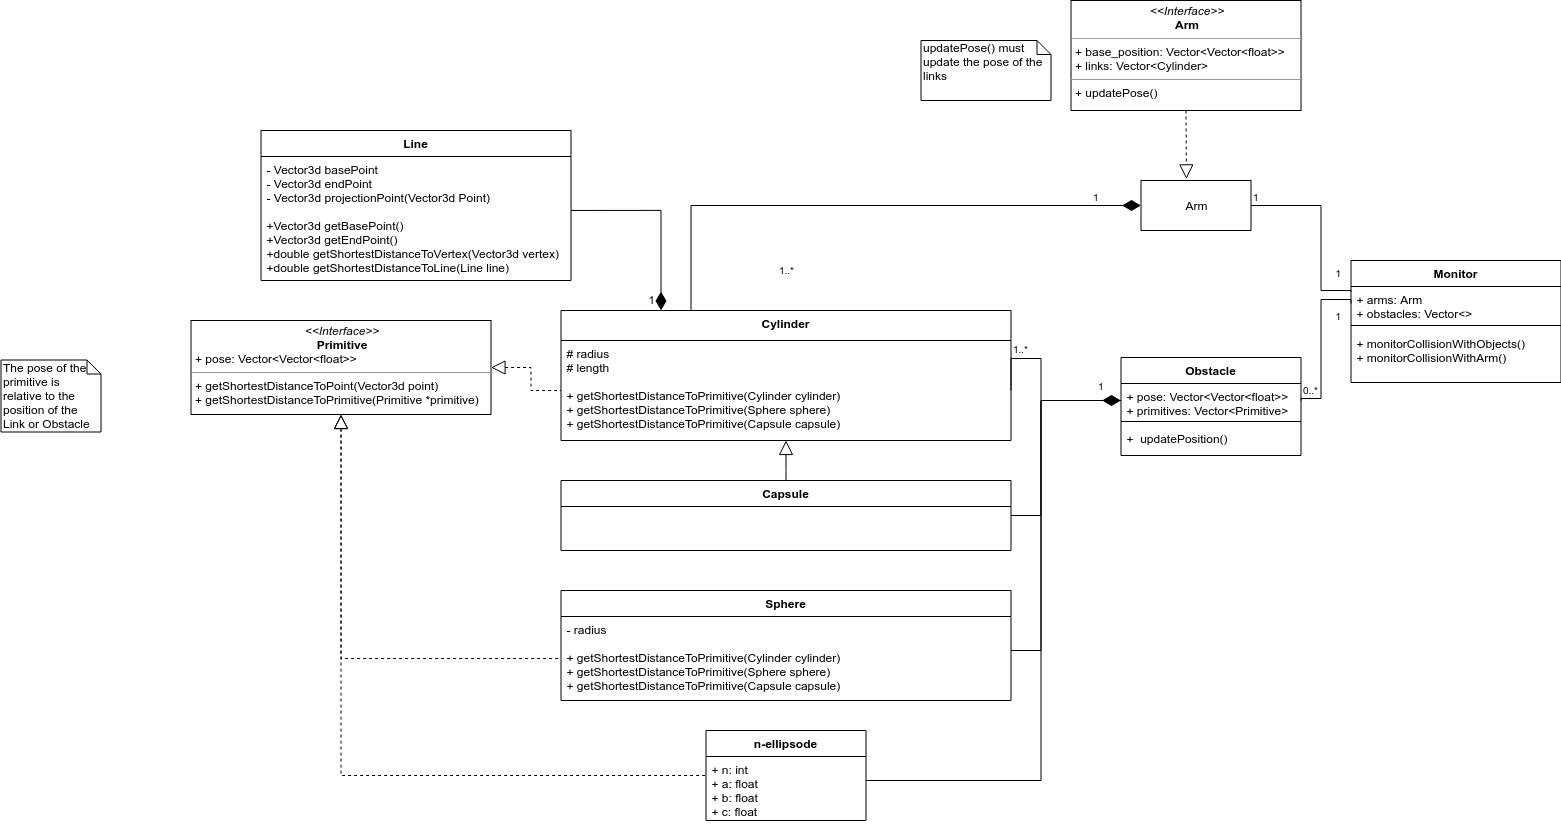

The diagram above was exported from draw.io. Its source (the exported page's mxGraphModel, read from the mxfile embedded in the PNG):
<mxGraphModel dx="3175.5" dy="777" grid="1" gridSize="10" guides="1" tooltips="1" connect="1" arrows="1" fold="1" page="1" pageScale="1.5" pageWidth="1169" pageHeight="826" background="none" math="0" shadow="0">
  <root>
    <mxCell id="0" style=";html=1;" />
    <mxCell id="1" style=";html=1;" parent="0" />
    <mxCell id="1_B4_0tZ6F9BA0FpxolN-25" value="" style="endArrow=none;endFill=0;html=1;edgeStyle=orthogonalEdgeStyle;align=left;verticalAlign=top;entryX=0;entryY=0.154;entryDx=0;entryDy=0;entryPerimeter=0;rounded=0;exitX=1;exitY=0.5;exitDx=0;exitDy=0;" parent="1" source="pLGlP2HeyfQmbXc_sN3S-2" target="1_B4_0tZ6F9BA0FpxolN-2" edge="1">
      <mxGeometry x="-1" relative="1" as="geometry">
        <mxPoint x="922" y="410" as="sourcePoint" />
        <mxPoint x="1010" y="523" as="targetPoint" />
        <Array as="points">
          <mxPoint x="950" y="435" />
          <mxPoint x="950" y="520" />
          <mxPoint x="980" y="520" />
        </Array>
      </mxGeometry>
    </mxCell>
    <mxCell id="1_B4_0tZ6F9BA0FpxolN-26" value="1" style="resizable=0;html=1;align=left;verticalAlign=bottom;labelBackgroundColor=#ffffff;fontSize=10;" parent="1_B4_0tZ6F9BA0FpxolN-25" connectable="0" vertex="1">
      <mxGeometry x="-1" relative="1" as="geometry" />
    </mxCell>
    <mxCell id="1_B4_0tZ6F9BA0FpxolN-27" value="" style="endArrow=none;html=1;edgeStyle=orthogonalEdgeStyle;exitX=1;exitY=0.5;exitDx=0;exitDy=0;entryX=0;entryY=0.5;entryDx=0;entryDy=0;rounded=0;" parent="1" source="1_B4_0tZ6F9BA0FpxolN-14" target="1_B4_0tZ6F9BA0FpxolN-2" edge="1">
      <mxGeometry relative="1" as="geometry">
        <mxPoint x="1020" y="650" as="sourcePoint" />
        <mxPoint x="1180" y="650" as="targetPoint" />
        <Array as="points">
          <mxPoint x="950" y="628" />
          <mxPoint x="950" y="529" />
        </Array>
      </mxGeometry>
    </mxCell>
    <mxCell id="1_B4_0tZ6F9BA0FpxolN-28" value="0..*" style="resizable=0;html=1;align=left;verticalAlign=bottom;labelBackgroundColor=#ffffff;fontSize=10;" parent="1_B4_0tZ6F9BA0FpxolN-27" connectable="0" vertex="1">
      <mxGeometry x="-1" relative="1" as="geometry">
        <mxPoint y="-2" as="offset" />
      </mxGeometry>
    </mxCell>
    <mxCell id="1_B4_0tZ6F9BA0FpxolN-29" value="1" style="resizable=0;html=1;align=right;verticalAlign=bottom;labelBackgroundColor=#ffffff;fontSize=10;" parent="1_B4_0tZ6F9BA0FpxolN-27" connectable="0" vertex="1">
      <mxGeometry x="1" relative="1" as="geometry">
        <mxPoint x="-10" y="21" as="offset" />
      </mxGeometry>
    </mxCell>
    <mxCell id="1_B4_0tZ6F9BA0FpxolN-30" value="1" style="resizable=0;html=1;align=right;verticalAlign=bottom;labelBackgroundColor=#ffffff;fontSize=10;" parent="1" connectable="0" vertex="1">
      <mxGeometry x="980" y="490" as="geometry">
        <mxPoint x="-10" y="21" as="offset" />
      </mxGeometry>
    </mxCell>
    <mxCell id="1_B4_0tZ6F9BA0FpxolN-35" value="1..*" style="resizable=0;html=1;align=left;verticalAlign=bottom;labelBackgroundColor=#ffffff;fontSize=10;direction=south;" parent="1" connectable="0" vertex="1">
      <mxGeometry x="640" y="587" as="geometry" />
    </mxCell>
    <mxCell id="1_B4_0tZ6F9BA0FpxolN-36" value="1" style="resizable=0;html=1;align=left;verticalAlign=bottom;labelBackgroundColor=#ffffff;fontSize=10;" parent="1" connectable="0" vertex="1">
      <mxGeometry x="720" y="630" as="geometry">
        <mxPoint x="5" y="-6" as="offset" />
      </mxGeometry>
    </mxCell>
    <mxCell id="1_B4_0tZ6F9BA0FpxolN-38" value="" style="resizable=0;html=1;align=left;verticalAlign=bottom;labelBackgroundColor=#ffffff;fontSize=10;" parent="1" connectable="0" vertex="1">
      <mxGeometry x="290" y="520" as="geometry">
        <mxPoint x="12" y="12" as="offset" />
      </mxGeometry>
    </mxCell>
    <mxCell id="1_B4_0tZ6F9BA0FpxolN-39" value="1" style="resizable=0;html=1;align=left;verticalAlign=bottom;labelBackgroundColor=#ffffff;fontSize=10;" parent="1" connectable="0" vertex="1">
      <mxGeometry x="720" y="435" as="geometry" />
    </mxCell>
    <mxCell id="CFVf6chnpSmqriq7sWo1-30" style="edgeStyle=orthogonalEdgeStyle;rounded=0;jumpSize=6;orthogonalLoop=1;jettySize=auto;html=1;startArrow=block;startFill=0;startSize=12;sourcePerimeterSpacing=0;endArrow=none;endFill=0;endSize=12;targetPerimeterSpacing=0;dashed=1;" parent="1" source="1_B4_0tZ6F9BA0FpxolN-42" target="1_B4_0tZ6F9BA0FpxolN-44" edge="1">
      <mxGeometry relative="1" as="geometry" />
    </mxCell>
    <mxCell id="CFVf6chnpSmqriq7sWo1-31" style="edgeStyle=orthogonalEdgeStyle;rounded=0;jumpSize=6;orthogonalLoop=1;jettySize=auto;html=1;entryX=0;entryY=0.5;entryDx=0;entryDy=0;dashed=1;startArrow=block;startFill=0;startSize=12;sourcePerimeterSpacing=0;endArrow=none;endFill=0;endSize=12;targetPerimeterSpacing=0;" parent="1" source="1_B4_0tZ6F9BA0FpxolN-42" target="CFVf6chnpSmqriq7sWo1-4" edge="1">
      <mxGeometry relative="1" as="geometry" />
    </mxCell>
    <mxCell id="CFVf6chnpSmqriq7sWo1-32" style="edgeStyle=orthogonalEdgeStyle;rounded=0;jumpSize=6;orthogonalLoop=1;jettySize=auto;html=1;dashed=1;startArrow=block;startFill=0;startSize=12;sourcePerimeterSpacing=0;endArrow=none;endFill=0;endSize=12;targetPerimeterSpacing=0;" parent="1" source="1_B4_0tZ6F9BA0FpxolN-42" target="1_B4_0tZ6F9BA0FpxolN-54" edge="1">
      <mxGeometry relative="1" as="geometry">
        <Array as="points">
          <mxPoint x="-30" y="1005" />
        </Array>
      </mxGeometry>
    </mxCell>
    <mxCell id="1_B4_0tZ6F9BA0FpxolN-42" value="&lt;p style=&quot;margin: 0px ; margin-top: 4px ; text-align: center&quot;&gt;&lt;i&gt;&amp;lt;&amp;lt;Interface&amp;gt;&amp;gt;&lt;/i&gt;&lt;br&gt;&lt;b&gt;Primitive&lt;/b&gt;&lt;/p&gt;&lt;p style=&quot;margin: 0px ; margin-left: 4px&quot;&gt;+ pose: Vector&amp;lt;Vector&amp;lt;float&amp;gt;&amp;gt;&lt;/p&gt;&lt;hr size=&quot;1&quot;&gt;&lt;p style=&quot;margin: 0px ; margin-left: 4px&quot;&gt;+ getShortestDistanceToPoint(Vector3d point)&lt;/p&gt;&lt;p style=&quot;margin: 0px ; margin-left: 4px&quot;&gt;+ getShortestDistanceToPrimitive(Primitive *primitive)&lt;/p&gt;" style="verticalAlign=top;align=left;overflow=fill;fontSize=12;fontFamily=Helvetica;html=1;" parent="1" vertex="1">
      <mxGeometry x="-180" y="550" width="300" height="94" as="geometry" />
    </mxCell>
    <mxCell id="CFVf6chnpSmqriq7sWo1-2" value="1" style="edgeStyle=orthogonalEdgeStyle;rounded=0;orthogonalLoop=1;jettySize=auto;html=1;entryX=1;entryY=0.435;entryDx=0;entryDy=0;entryPerimeter=0;startArrow=diamondThin;startFill=1;endArrow=none;endFill=0;endSize=16;jumpSize=6;startSize=16;" parent="1" source="1_B4_0tZ6F9BA0FpxolN-43" target="e4O9QOOghUDcDe7y4lYa-2" edge="1">
      <mxGeometry x="0.1591" y="90" relative="1" as="geometry">
        <Array as="points">
          <mxPoint x="290" y="440" />
        </Array>
        <mxPoint as="offset" />
      </mxGeometry>
    </mxCell>
    <mxCell id="CFVf6chnpSmqriq7sWo1-11" style="edgeStyle=orthogonalEdgeStyle;rounded=0;jumpSize=6;orthogonalLoop=1;jettySize=auto;html=1;entryX=0.5;entryY=0;entryDx=0;entryDy=0;startArrow=block;startFill=0;startSize=12;sourcePerimeterSpacing=0;endArrow=none;endFill=0;endSize=12;targetPerimeterSpacing=0;" parent="1" source="1_B4_0tZ6F9BA0FpxolN-43" target="CFVf6chnpSmqriq7sWo1-7" edge="1">
      <mxGeometry relative="1" as="geometry">
        <Array as="points">
          <mxPoint x="415" y="700" />
          <mxPoint x="415" y="700" />
        </Array>
      </mxGeometry>
    </mxCell>
    <mxCell id="1_B4_0tZ6F9BA0FpxolN-1" value="Monitor" style="swimlane;fontStyle=1;align=center;verticalAlign=top;childLayout=stackLayout;horizontal=1;startSize=26;horizontalStack=0;resizeParent=1;resizeParentMax=0;resizeLast=0;collapsible=1;marginBottom=0;" parent="1" vertex="1">
      <mxGeometry x="980" y="490" width="210" height="122" as="geometry">
        <mxRectangle x="560" y="370" width="60" height="26" as="alternateBounds" />
      </mxGeometry>
    </mxCell>
    <mxCell id="1_B4_0tZ6F9BA0FpxolN-2" value="+ arms: Arm&#10;+ obstacles: Vector&lt;&gt;" style="text;strokeColor=none;fillColor=none;align=left;verticalAlign=top;spacingLeft=4;spacingRight=4;overflow=hidden;rotatable=0;points=[[0,0.5],[1,0.5]];portConstraint=eastwest;" parent="1_B4_0tZ6F9BA0FpxolN-1" vertex="1">
      <mxGeometry y="26" width="210" height="34" as="geometry" />
    </mxCell>
    <mxCell id="1_B4_0tZ6F9BA0FpxolN-3" value="" style="line;strokeWidth=1;fillColor=none;align=left;verticalAlign=middle;spacingTop=-1;spacingLeft=3;spacingRight=3;rotatable=0;labelPosition=right;points=[];portConstraint=eastwest;" parent="1_B4_0tZ6F9BA0FpxolN-1" vertex="1">
      <mxGeometry y="60" width="210" height="10" as="geometry" />
    </mxCell>
    <mxCell id="1_B4_0tZ6F9BA0FpxolN-4" value="+ monitorCollisionWithObjects()&#10;+ monitorCollisionWithArm()" style="text;strokeColor=none;fillColor=none;align=left;verticalAlign=top;spacingLeft=4;spacingRight=4;overflow=hidden;rotatable=0;points=[[0,0.5],[1,0.5]];portConstraint=eastwest;" parent="1_B4_0tZ6F9BA0FpxolN-1" vertex="1">
      <mxGeometry y="70" width="210" height="52" as="geometry" />
    </mxCell>
    <mxCell id="1_B4_0tZ6F9BA0FpxolN-81" value="The pose of the primitive is relative to the position of the Link or Obstacle" style="shape=note;whiteSpace=wrap;html=1;size=14;verticalAlign=top;align=left;spacingTop=-6;" parent="1" vertex="1">
      <mxGeometry x="-370" y="589.5" width="100" height="72" as="geometry" />
    </mxCell>
    <mxCell id="1_B4_0tZ6F9BA0FpxolN-82" value="" style="endArrow=diamondThin;endFill=1;endSize=16;html=1;exitX=1;exitY=0.5;exitDx=0;exitDy=0;rounded=0;edgeStyle=orthogonalEdgeStyle;entryX=0;entryY=0.5;entryDx=0;entryDy=0;" parent="1" source="1_B4_0tZ6F9BA0FpxolN-44" target="1_B4_0tZ6F9BA0FpxolN-14" edge="1">
      <mxGeometry width="160" relative="1" as="geometry">
        <mxPoint x="640" y="580" as="sourcePoint" />
        <mxPoint x="710" y="670" as="targetPoint" />
        <Array as="points">
          <mxPoint x="670" y="588" />
          <mxPoint x="670" y="630" />
        </Array>
      </mxGeometry>
    </mxCell>
    <mxCell id="pLGlP2HeyfQmbXc_sN3S-1" value="&lt;p style=&quot;margin: 4px 0px 0px ; text-align: center&quot;&gt;&lt;i&gt;&amp;lt;&amp;lt;Interface&amp;gt;&amp;gt;&lt;/i&gt;&lt;br&gt;&lt;b&gt;Arm&lt;/b&gt;&lt;/p&gt;&lt;hr size=&quot;1&quot;&gt;&lt;p style=&quot;margin: 0px 0px 0px 4px&quot;&gt;+ base_position: Vector&amp;lt;Vector&amp;lt;float&amp;gt;&amp;gt;&lt;br style=&quot;padding: 0px ; margin: 0px&quot;&gt;+ links: Vector&amp;lt;Cylinder&amp;gt;&lt;br&gt;&lt;/p&gt;&lt;hr size=&quot;1&quot;&gt;&lt;p style=&quot;margin: 0px 0px 0px 4px&quot;&gt;+ updatePose()&lt;br&gt;&lt;/p&gt;" style="verticalAlign=top;align=left;overflow=fill;fontSize=12;fontFamily=Helvetica;html=1;" parent="1" vertex="1">
      <mxGeometry x="700" y="230" width="230" height="110" as="geometry" />
    </mxCell>
    <mxCell id="pLGlP2HeyfQmbXc_sN3S-2" value="Arm" style="html=1;" parent="1" vertex="1">
      <mxGeometry x="770" y="410" width="110" height="50" as="geometry" />
    </mxCell>
    <mxCell id="pLGlP2HeyfQmbXc_sN3S-5" value="" style="endArrow=block;dashed=1;endFill=0;endSize=12;html=1;exitX=0.5;exitY=1;exitDx=0;exitDy=0;entryX=0.413;entryY=-0.032;entryDx=0;entryDy=0;entryPerimeter=0;" parent="1" source="pLGlP2HeyfQmbXc_sN3S-1" target="pLGlP2HeyfQmbXc_sN3S-2" edge="1">
      <mxGeometry width="160" relative="1" as="geometry">
        <mxPoint x="730" y="350" as="sourcePoint" />
        <mxPoint x="890" y="350" as="targetPoint" />
      </mxGeometry>
    </mxCell>
    <mxCell id="pLGlP2HeyfQmbXc_sN3S-6" value="updatePose() must update the pose of the links" style="shape=note;whiteSpace=wrap;html=1;size=14;verticalAlign=top;align=left;spacingTop=-6;" parent="1" vertex="1">
      <mxGeometry x="550" y="270" width="130" height="60" as="geometry" />
    </mxCell>
    <mxCell id="pLGlP2HeyfQmbXc_sN3S-8" value="&lt;meta http-equiv=&quot;content-type&quot; content=&quot;text/html; charset=utf-8&quot;&gt;&lt;span style=&quot;color: rgb(0, 0, 0); font-family: Helvetica; font-size: 10px; font-style: normal; font-variant-ligatures: normal; font-variant-caps: normal; font-weight: 400; letter-spacing: normal; orphans: 2; text-align: left; text-indent: 0px; text-transform: none; widows: 2; word-spacing: 0px; -webkit-text-stroke-width: 0px; background-color: rgb(255, 255, 255); text-decoration-style: initial; text-decoration-color: initial; float: none; display: inline !important;&quot;&gt;1..*&lt;/span&gt;" style="endArrow=diamondThin;endFill=1;endSize=16;html=1;exitX=0.5;exitY=0;exitDx=0;exitDy=0;rounded=0;edgeStyle=orthogonalEdgeStyle;entryX=0;entryY=0.5;entryDx=0;entryDy=0;" parent="1" source="1_B4_0tZ6F9BA0FpxolN-43" target="pLGlP2HeyfQmbXc_sN3S-2" edge="1">
      <mxGeometry x="-0.5857" y="-95" width="160" relative="1" as="geometry">
        <mxPoint x="610" y="440" as="sourcePoint" />
        <mxPoint x="770" y="440" as="targetPoint" />
        <Array as="points">
          <mxPoint x="320" y="435" />
        </Array>
        <mxPoint as="offset" />
      </mxGeometry>
    </mxCell>
    <mxCell id="1_B4_0tZ6F9BA0FpxolN-13" value="Obstacle" style="swimlane;fontStyle=1;align=center;verticalAlign=top;childLayout=stackLayout;horizontal=1;startSize=26;horizontalStack=0;resizeParent=1;resizeParentMax=0;resizeLast=0;collapsible=1;marginBottom=0;" parent="1" vertex="1">
      <mxGeometry x="750" y="587" width="180" height="98" as="geometry">
        <mxRectangle x="760" y="590" width="80" height="26" as="alternateBounds" />
      </mxGeometry>
    </mxCell>
    <mxCell id="1_B4_0tZ6F9BA0FpxolN-14" value="+ pose: Vector&lt;Vector&lt;float&gt;&gt;&#10;+ primitives: Vector&lt;Primitive&gt;" style="text;strokeColor=none;fillColor=none;align=left;verticalAlign=top;spacingLeft=4;spacingRight=4;overflow=hidden;rotatable=0;points=[[0,0.5],[1,0.5]];portConstraint=eastwest;" parent="1_B4_0tZ6F9BA0FpxolN-13" vertex="1">
      <mxGeometry y="26" width="180" height="34" as="geometry" />
    </mxCell>
    <mxCell id="1_B4_0tZ6F9BA0FpxolN-15" value="" style="line;strokeWidth=1;fillColor=none;align=left;verticalAlign=middle;spacingTop=-1;spacingLeft=3;spacingRight=3;rotatable=0;labelPosition=right;points=[];portConstraint=eastwest;" parent="1_B4_0tZ6F9BA0FpxolN-13" vertex="1">
      <mxGeometry y="60" width="180" height="8" as="geometry" />
    </mxCell>
    <mxCell id="1_B4_0tZ6F9BA0FpxolN-16" value="+  updatePosition()" style="text;strokeColor=none;fillColor=none;align=left;verticalAlign=top;spacingLeft=4;spacingRight=4;overflow=hidden;rotatable=0;points=[[0,0.5],[1,0.5]];portConstraint=eastwest;" parent="1_B4_0tZ6F9BA0FpxolN-13" vertex="1">
      <mxGeometry y="68" width="180" height="30" as="geometry" />
    </mxCell>
    <mxCell id="CFVf6chnpSmqriq7sWo1-27" style="edgeStyle=orthogonalEdgeStyle;rounded=0;jumpSize=6;orthogonalLoop=1;jettySize=auto;html=1;entryX=0;entryY=0.5;entryDx=0;entryDy=0;startArrow=none;startFill=0;startSize=12;sourcePerimeterSpacing=0;endArrow=none;endFill=0;endSize=16;targetPerimeterSpacing=0;" parent="1" source="1_B4_0tZ6F9BA0FpxolN-54" target="1_B4_0tZ6F9BA0FpxolN-14" edge="1">
      <mxGeometry relative="1" as="geometry">
        <Array as="points">
          <mxPoint x="670" y="1010" />
          <mxPoint x="670" y="630" />
        </Array>
      </mxGeometry>
    </mxCell>
    <mxCell id="CFVf6chnpSmqriq7sWo1-29" style="edgeStyle=orthogonalEdgeStyle;rounded=0;jumpSize=6;orthogonalLoop=1;jettySize=auto;html=1;startArrow=none;startFill=0;startSize=12;sourcePerimeterSpacing=0;endArrow=none;endFill=0;endSize=16;targetPerimeterSpacing=0;entryX=0;entryY=0.5;entryDx=0;entryDy=0;" parent="1" source="CFVf6chnpSmqriq7sWo1-7" target="1_B4_0tZ6F9BA0FpxolN-14" edge="1">
      <mxGeometry relative="1" as="geometry">
        <mxPoint x="630" y="694" as="targetPoint" />
        <Array as="points">
          <mxPoint x="670" y="745" />
          <mxPoint x="670" y="630" />
        </Array>
      </mxGeometry>
    </mxCell>
    <mxCell id="CFVf6chnpSmqriq7sWo1-26" style="edgeStyle=orthogonalEdgeStyle;rounded=0;jumpSize=6;orthogonalLoop=1;jettySize=auto;html=1;entryX=0;entryY=0.5;entryDx=0;entryDy=0;startArrow=none;startFill=0;startSize=12;sourcePerimeterSpacing=0;endArrow=none;endFill=0;endSize=16;targetPerimeterSpacing=0;" parent="1" source="CFVf6chnpSmqriq7sWo1-4" target="1_B4_0tZ6F9BA0FpxolN-14" edge="1">
      <mxGeometry relative="1" as="geometry">
        <Array as="points">
          <mxPoint x="670" y="880" />
          <mxPoint x="670" y="630" />
        </Array>
      </mxGeometry>
    </mxCell>
    <mxCell id="1_B4_0tZ6F9BA0FpxolN-43" value="Cylinder" style="swimlane;fontStyle=1;align=center;verticalAlign=top;childLayout=stackLayout;horizontal=1;startSize=30;horizontalStack=0;resizeParent=1;resizeParentMax=0;resizeLast=0;collapsible=1;marginBottom=0;" parent="1" vertex="1">
      <mxGeometry x="190" y="540" width="450" height="130" as="geometry" />
    </mxCell>
    <mxCell id="1_B4_0tZ6F9BA0FpxolN-44" value="# radius&#10;# length&#10;&#10;+ getShortestDistanceToPrimitive(Cylinder cylinder)&#10;+ getShortestDistanceToPrimitive(Sphere sphere)&#10;+ getShortestDistanceToPrimitive(Capsule capsule)" style="text;strokeColor=none;fillColor=none;align=left;verticalAlign=top;spacingLeft=4;spacingRight=4;overflow=hidden;rotatable=0;points=[[0,0.5],[1,0.5]];portConstraint=eastwest;" parent="1_B4_0tZ6F9BA0FpxolN-43" vertex="1">
      <mxGeometry y="30" width="450" height="100" as="geometry" />
    </mxCell>
    <mxCell id="e4O9QOOghUDcDe7y4lYa-1" value="Line" style="swimlane;fontStyle=1;align=center;verticalAlign=top;childLayout=stackLayout;horizontal=1;startSize=26;horizontalStack=0;resizeParent=1;resizeParentMax=0;resizeLast=0;collapsible=1;marginBottom=0;" parent="1" vertex="1">
      <mxGeometry x="-110" y="360" width="310" height="150" as="geometry">
        <mxRectangle x="390" y="730" width="60" height="26" as="alternateBounds" />
      </mxGeometry>
    </mxCell>
    <mxCell id="e4O9QOOghUDcDe7y4lYa-2" value="- Vector3d basePoint&#10;- Vector3d endPoint&#10;- Vector3d projectionPoint(Vector3d Point)&#10;&#10;+Vector3d getBasePoint()&#10;+Vector3d getEndPoint()&#10;+double getShortestDistanceToVertex(Vector3d vertex)&#10;+double getShortestDistanceToLine(Line line)" style="text;strokeColor=none;fillColor=none;align=left;verticalAlign=top;spacingLeft=4;spacingRight=4;overflow=hidden;rotatable=0;points=[[0,0.5],[1,0.5]];portConstraint=eastwest;" parent="e4O9QOOghUDcDe7y4lYa-1" vertex="1">
      <mxGeometry y="26" width="310" height="124" as="geometry" />
    </mxCell>
    <mxCell id="CFVf6chnpSmqriq7sWo1-7" value="Capsule" style="swimlane;fontStyle=1;align=center;verticalAlign=top;childLayout=stackLayout;horizontal=1;startSize=26;horizontalStack=0;resizeParent=1;resizeParentMax=0;resizeLast=0;collapsible=1;marginBottom=0;" parent="1" vertex="1">
      <mxGeometry x="190" y="710" width="450" height="70" as="geometry" />
    </mxCell>
    <mxCell id="CFVf6chnpSmqriq7sWo1-3" value="Sphere" style="swimlane;fontStyle=1;align=center;verticalAlign=top;childLayout=stackLayout;horizontal=1;startSize=26;horizontalStack=0;resizeParent=1;resizeParentMax=0;resizeLast=0;collapsible=1;marginBottom=0;" parent="1" vertex="1">
      <mxGeometry x="190" y="820" width="450" height="110" as="geometry" />
    </mxCell>
    <mxCell id="CFVf6chnpSmqriq7sWo1-4" value="- radius&#10;&#10;+ getShortestDistanceToPrimitive(Cylinder cylinder)&#10;+ getShortestDistanceToPrimitive(Sphere sphere)&#10;+ getShortestDistanceToPrimitive(Capsule capsule)" style="text;strokeColor=none;fillColor=none;align=left;verticalAlign=top;spacingLeft=4;spacingRight=4;overflow=hidden;rotatable=0;points=[[0,0.5],[1,0.5]];portConstraint=eastwest;" parent="CFVf6chnpSmqriq7sWo1-3" vertex="1">
      <mxGeometry y="26" width="450" height="84" as="geometry" />
    </mxCell>
    <mxCell id="1_B4_0tZ6F9BA0FpxolN-54" value="n-ellipsode" style="swimlane;fontStyle=1;align=center;verticalAlign=top;childLayout=stackLayout;horizontal=1;startSize=26;horizontalStack=0;resizeParent=1;resizeParentMax=0;resizeLast=0;collapsible=1;marginBottom=0;" parent="1" vertex="1">
      <mxGeometry x="335" y="960" width="160" height="90" as="geometry" />
    </mxCell>
    <mxCell id="1_B4_0tZ6F9BA0FpxolN-55" value="+ n: int&#10;+ a: float&#10;+ b: float&#10;+ c: float" style="text;strokeColor=none;fillColor=none;align=left;verticalAlign=top;spacingLeft=4;spacingRight=4;overflow=hidden;rotatable=0;points=[[0,0.5],[1,0.5]];portConstraint=eastwest;" parent="1_B4_0tZ6F9BA0FpxolN-54" vertex="1">
      <mxGeometry y="26" width="160" height="64" as="geometry" />
    </mxCell>
  </root>
</mxGraphModel>